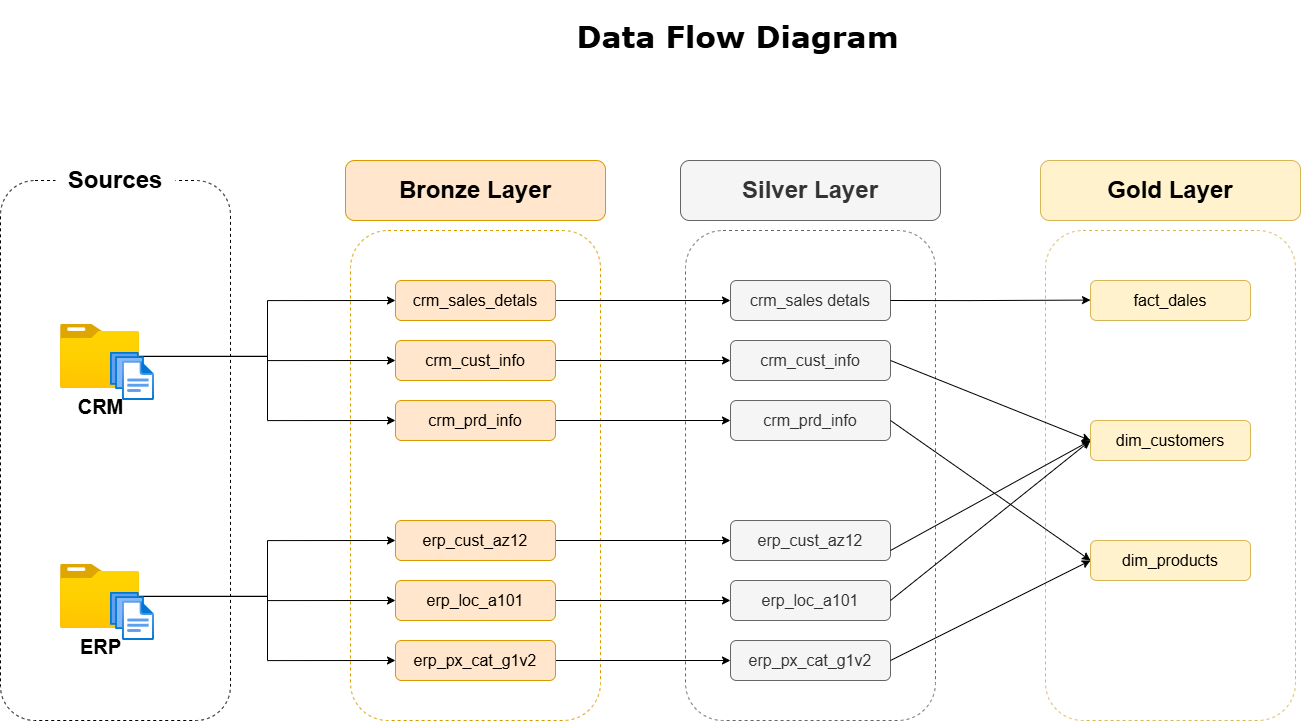

The diagram above was exported from draw.io. Its source (the exported page's mxGraphModel, read from the mxfile embedded in the PNG):
<mxGraphModel dx="1305" dy="993" grid="1" gridSize="10" guides="1" tooltips="1" connect="1" arrows="1" fold="1" page="1" pageScale="1" pageWidth="1654" pageHeight="1169" math="0" shadow="0">
  <root>
    <mxCell id="0" />
    <mxCell id="1" parent="0" />
    <mxCell id="fSH57RRrw0du6sdribOq-1" parent="1" style="rounded=1;whiteSpace=wrap;html=1;fillColor=none;dashed=1;" value="" vertex="1">
      <mxGeometry height="540" width="230" x="80" y="260" as="geometry" />
    </mxCell>
    <mxCell id="l_8uOq3ZzguLgbsm8UFE-2" parent="1" style="rounded=1;whiteSpace=wrap;html=1;fillColor=none;dashed=1;strokeColor=#d79b00;" value="" vertex="1">
      <mxGeometry height="490" width="250" x="430" y="310" as="geometry" />
    </mxCell>
    <mxCell id="l_8uOq3ZzguLgbsm8UFE-3" parent="1" style="rounded=1;whiteSpace=wrap;html=1;strokeColor=#d79b00;fontSize=24;fontStyle=1;fillColor=#ffe6cc;" value="Bronze Layer" vertex="1">
      <mxGeometry height="60" width="260" x="425" y="240" as="geometry" />
    </mxCell>
    <mxCell id="l_8uOq3ZzguLgbsm8UFE-5" parent="1" style="rounded=0;whiteSpace=wrap;html=1;fontSize=24;fontStyle=1;strokeColor=none;" value="Sources" vertex="1">
      <mxGeometry height="60" width="120" x="135" y="230" as="geometry" />
    </mxCell>
    <mxCell id="l_8uOq3ZzguLgbsm8UFE-40" edge="1" parent="1" source="l_8uOq3ZzguLgbsm8UFE-6" style="edgeStyle=orthogonalEdgeStyle;rounded=0;orthogonalLoop=1;jettySize=auto;html=1;entryX=0;entryY=0.5;entryDx=0;entryDy=0;" target="l_8uOq3ZzguLgbsm8UFE-15">
      <mxGeometry relative="1" as="geometry" />
    </mxCell>
    <mxCell id="l_8uOq3ZzguLgbsm8UFE-6" parent="1" style="rounded=1;whiteSpace=wrap;html=1;fillColor=#ffe6cc;strokeColor=#d79b00;fontSize=16;" value="crm_cust_info" vertex="1">
      <mxGeometry height="40" width="160" x="475" y="420" as="geometry" />
    </mxCell>
    <mxCell id="l_8uOq3ZzguLgbsm8UFE-39" edge="1" parent="1" source="l_8uOq3ZzguLgbsm8UFE-7" style="edgeStyle=orthogonalEdgeStyle;rounded=0;orthogonalLoop=1;jettySize=auto;html=1;" target="l_8uOq3ZzguLgbsm8UFE-16">
      <mxGeometry relative="1" as="geometry" />
    </mxCell>
    <mxCell id="l_8uOq3ZzguLgbsm8UFE-7" parent="1" style="rounded=1;whiteSpace=wrap;html=1;fillColor=#ffe6cc;strokeColor=#d79b00;fontSize=16;" value="crm_sales_detals" vertex="1">
      <mxGeometry height="40" width="160" x="475" y="360" as="geometry" />
    </mxCell>
    <mxCell id="l_8uOq3ZzguLgbsm8UFE-42" edge="1" parent="1" source="l_8uOq3ZzguLgbsm8UFE-8" style="edgeStyle=orthogonalEdgeStyle;rounded=0;orthogonalLoop=1;jettySize=auto;html=1;entryX=0;entryY=0.5;entryDx=0;entryDy=0;" target="l_8uOq3ZzguLgbsm8UFE-17">
      <mxGeometry relative="1" as="geometry" />
    </mxCell>
    <mxCell id="l_8uOq3ZzguLgbsm8UFE-8" parent="1" style="rounded=1;whiteSpace=wrap;html=1;fillColor=#ffe6cc;strokeColor=#d79b00;fontSize=16;" value="erp_cust_az12" vertex="1">
      <mxGeometry height="40" width="160" x="475" y="600" as="geometry" />
    </mxCell>
    <mxCell id="l_8uOq3ZzguLgbsm8UFE-41" edge="1" parent="1" source="l_8uOq3ZzguLgbsm8UFE-9" style="edgeStyle=orthogonalEdgeStyle;rounded=0;orthogonalLoop=1;jettySize=auto;html=1;entryX=0;entryY=0.5;entryDx=0;entryDy=0;" target="l_8uOq3ZzguLgbsm8UFE-18">
      <mxGeometry relative="1" as="geometry" />
    </mxCell>
    <mxCell id="l_8uOq3ZzguLgbsm8UFE-9" parent="1" style="rounded=1;whiteSpace=wrap;html=1;fillColor=#ffe6cc;strokeColor=#d79b00;fontSize=16;" value="crm_prd_info" vertex="1">
      <mxGeometry height="40" width="160" x="475" y="480" as="geometry" />
    </mxCell>
    <mxCell id="l_8uOq3ZzguLgbsm8UFE-44" edge="1" parent="1" source="l_8uOq3ZzguLgbsm8UFE-10" style="edgeStyle=orthogonalEdgeStyle;rounded=0;orthogonalLoop=1;jettySize=auto;html=1;" target="l_8uOq3ZzguLgbsm8UFE-19">
      <mxGeometry relative="1" as="geometry" />
    </mxCell>
    <mxCell id="l_8uOq3ZzguLgbsm8UFE-10" parent="1" style="rounded=1;whiteSpace=wrap;html=1;fillColor=#ffe6cc;strokeColor=#d79b00;fontSize=16;" value="erp_px_cat_g1v2" vertex="1">
      <mxGeometry height="40" width="160" x="475" y="720" as="geometry" />
    </mxCell>
    <mxCell id="l_8uOq3ZzguLgbsm8UFE-43" edge="1" parent="1" source="l_8uOq3ZzguLgbsm8UFE-11" style="edgeStyle=orthogonalEdgeStyle;rounded=0;orthogonalLoop=1;jettySize=auto;html=1;entryX=0;entryY=0.5;entryDx=0;entryDy=0;" target="l_8uOq3ZzguLgbsm8UFE-20">
      <mxGeometry relative="1" as="geometry" />
    </mxCell>
    <mxCell id="l_8uOq3ZzguLgbsm8UFE-11" parent="1" style="rounded=1;whiteSpace=wrap;html=1;fillColor=#ffe6cc;strokeColor=#d79b00;fontSize=16;" value="erp_loc_a101" vertex="1">
      <mxGeometry height="40" width="160" x="475" y="660" as="geometry" />
    </mxCell>
    <mxCell id="l_8uOq3ZzguLgbsm8UFE-13" parent="1" style="rounded=1;whiteSpace=wrap;html=1;fillColor=none;dashed=1;strokeColor=#666666;fontColor=#333333;" value="" vertex="1">
      <mxGeometry height="490" width="250" x="765" y="310" as="geometry" />
    </mxCell>
    <mxCell id="l_8uOq3ZzguLgbsm8UFE-14" parent="1" style="rounded=1;whiteSpace=wrap;html=1;strokeColor=#666666;fontSize=24;fontStyle=1;fillColor=#f5f5f5;fontColor=#333333;" value="Silver Layer" vertex="1">
      <mxGeometry height="60" width="260" x="760" y="240" as="geometry" />
    </mxCell>
    <mxCell id="l_8uOq3ZzguLgbsm8UFE-15" parent="1" style="rounded=1;whiteSpace=wrap;html=1;fillColor=#f5f5f5;fontColor=#333333;strokeColor=#666666;fontSize=16;" value="crm_cust_info" vertex="1">
      <mxGeometry height="40" width="160" x="810" y="420" as="geometry" />
    </mxCell>
    <mxCell id="l_8uOq3ZzguLgbsm8UFE-16" parent="1" style="rounded=1;whiteSpace=wrap;html=1;fillColor=#f5f5f5;fontColor=#333333;strokeColor=#666666;fontSize=16;" value="crm_sales detals" vertex="1">
      <mxGeometry height="40" width="160" x="810" y="360" as="geometry" />
    </mxCell>
    <mxCell id="l_8uOq3ZzguLgbsm8UFE-17" parent="1" style="rounded=1;whiteSpace=wrap;html=1;fillColor=#f5f5f5;fontColor=#333333;strokeColor=#666666;fontSize=16;" value="erp_cust_az12" vertex="1">
      <mxGeometry height="40" width="160" x="810" y="600" as="geometry" />
    </mxCell>
    <mxCell id="l_8uOq3ZzguLgbsm8UFE-18" parent="1" style="rounded=1;whiteSpace=wrap;html=1;fillColor=#f5f5f5;fontColor=#333333;strokeColor=#666666;fontSize=16;" value="crm_prd_info" vertex="1">
      <mxGeometry height="40" width="160" x="810" y="480" as="geometry" />
    </mxCell>
    <mxCell id="l_8uOq3ZzguLgbsm8UFE-19" parent="1" style="rounded=1;whiteSpace=wrap;html=1;fillColor=#f5f5f5;fontColor=#333333;strokeColor=#666666;fontSize=16;" value="erp_px_cat_g1v2" vertex="1">
      <mxGeometry height="40" width="160" x="810" y="720" as="geometry" />
    </mxCell>
    <mxCell id="l_8uOq3ZzguLgbsm8UFE-20" parent="1" style="rounded=1;whiteSpace=wrap;html=1;fillColor=#f5f5f5;fontColor=#333333;strokeColor=#666666;fontSize=16;" value="erp_loc_a101" vertex="1">
      <mxGeometry height="40" width="160" x="810" y="660" as="geometry" />
    </mxCell>
    <mxCell id="l_8uOq3ZzguLgbsm8UFE-21" parent="1" style="rounded=1;whiteSpace=wrap;html=1;fillColor=none;dashed=1;strokeColor=#d6b656;" value="" vertex="1">
      <mxGeometry height="490" width="250" x="1125" y="310" as="geometry" />
    </mxCell>
    <mxCell id="l_8uOq3ZzguLgbsm8UFE-22" parent="1" style="rounded=1;whiteSpace=wrap;html=1;strokeColor=#d6b656;fontSize=24;fontStyle=1;fillColor=#fff2cc;" value="Gold Layer" vertex="1">
      <mxGeometry height="60" width="260" x="1120" y="240" as="geometry" />
    </mxCell>
    <mxCell id="l_8uOq3ZzguLgbsm8UFE-23" parent="1" style="rounded=1;whiteSpace=wrap;html=1;fillColor=#fff2cc;strokeColor=#d6b656;fontSize=16;" value="dim_customers" vertex="1">
      <mxGeometry height="40" width="160" x="1170" y="500" as="geometry" />
    </mxCell>
    <mxCell id="l_8uOq3ZzguLgbsm8UFE-24" parent="1" style="rounded=1;whiteSpace=wrap;html=1;fillColor=#fff2cc;strokeColor=#d6b656;fontSize=16;" value="fact_dales" vertex="1">
      <mxGeometry height="40" width="160" x="1170" y="360" as="geometry" />
    </mxCell>
    <mxCell id="l_8uOq3ZzguLgbsm8UFE-26" parent="1" style="rounded=1;whiteSpace=wrap;html=1;fillColor=#fff2cc;strokeColor=#d6b656;fontSize=16;" value="dim_products" vertex="1">
      <mxGeometry height="40" width="160" x="1170" y="620" as="geometry" />
    </mxCell>
    <mxCell id="l_8uOq3ZzguLgbsm8UFE-33" edge="1" parent="1" source="l_8uOq3ZzguLgbsm8UFE-29" style="edgeStyle=orthogonalEdgeStyle;rounded=0;orthogonalLoop=1;jettySize=auto;html=1;entryX=0;entryY=0.5;entryDx=0;entryDy=0;" target="l_8uOq3ZzguLgbsm8UFE-7">
      <mxGeometry relative="1" as="geometry" />
    </mxCell>
    <mxCell id="l_8uOq3ZzguLgbsm8UFE-34" edge="1" parent="1" source="l_8uOq3ZzguLgbsm8UFE-29" style="edgeStyle=orthogonalEdgeStyle;rounded=0;orthogonalLoop=1;jettySize=auto;html=1;entryX=0;entryY=0.5;entryDx=0;entryDy=0;" target="l_8uOq3ZzguLgbsm8UFE-6">
      <mxGeometry relative="1" as="geometry" />
    </mxCell>
    <mxCell id="l_8uOq3ZzguLgbsm8UFE-35" edge="1" parent="1" source="l_8uOq3ZzguLgbsm8UFE-29" style="edgeStyle=orthogonalEdgeStyle;rounded=0;orthogonalLoop=1;jettySize=auto;html=1;entryX=0;entryY=0.5;entryDx=0;entryDy=0;" target="l_8uOq3ZzguLgbsm8UFE-9">
      <mxGeometry relative="1" as="geometry" />
    </mxCell>
    <mxCell id="l_8uOq3ZzguLgbsm8UFE-29" parent="1" style="image;aspect=fixed;html=1;points=[];align=center;fontSize=20;image=img/lib/azure2/general/Folder_Blank.svg;fontStyle=1" value="CRM" vertex="1">
      <mxGeometry height="64.12" width="79" x="140" y="403.87" as="geometry" />
    </mxCell>
    <mxCell id="l_8uOq3ZzguLgbsm8UFE-30" parent="1" style="image;aspect=fixed;html=1;points=[];align=center;fontSize=12;image=img/lib/azure2/general/Files.svg;" value="" vertex="1">
      <mxGeometry height="48.13" width="44" x="190" y="431.87" as="geometry" />
    </mxCell>
    <mxCell id="l_8uOq3ZzguLgbsm8UFE-36" edge="1" parent="1" source="l_8uOq3ZzguLgbsm8UFE-31" style="edgeStyle=orthogonalEdgeStyle;rounded=0;orthogonalLoop=1;jettySize=auto;html=1;entryX=0;entryY=0.5;entryDx=0;entryDy=0;" target="l_8uOq3ZzguLgbsm8UFE-11">
      <mxGeometry relative="1" as="geometry" />
    </mxCell>
    <mxCell id="l_8uOq3ZzguLgbsm8UFE-37" edge="1" parent="1" source="l_8uOq3ZzguLgbsm8UFE-31" style="edgeStyle=orthogonalEdgeStyle;rounded=0;orthogonalLoop=1;jettySize=auto;html=1;entryX=0;entryY=0.5;entryDx=0;entryDy=0;" target="l_8uOq3ZzguLgbsm8UFE-8">
      <mxGeometry relative="1" as="geometry" />
    </mxCell>
    <mxCell id="l_8uOq3ZzguLgbsm8UFE-38" edge="1" parent="1" source="l_8uOq3ZzguLgbsm8UFE-31" style="edgeStyle=orthogonalEdgeStyle;rounded=0;orthogonalLoop=1;jettySize=auto;html=1;entryX=0;entryY=0.5;entryDx=0;entryDy=0;" target="l_8uOq3ZzguLgbsm8UFE-10">
      <mxGeometry relative="1" as="geometry" />
    </mxCell>
    <mxCell id="l_8uOq3ZzguLgbsm8UFE-31" parent="1" style="image;aspect=fixed;html=1;points=[];align=center;fontSize=20;image=img/lib/azure2/general/Folder_Blank.svg;fontStyle=1" value="ERP" vertex="1">
      <mxGeometry height="64.12" width="79" x="140" y="643.87" as="geometry" />
    </mxCell>
    <mxCell id="l_8uOq3ZzguLgbsm8UFE-32" parent="1" style="image;aspect=fixed;html=1;points=[];align=center;fontSize=12;image=img/lib/azure2/general/Files.svg;" value="" vertex="1">
      <mxGeometry height="48.13" width="44" x="190" y="671.87" as="geometry" />
    </mxCell>
    <mxCell id="l_8uOq3ZzguLgbsm8UFE-45" parent="1" style="text;html=1;whiteSpace=wrap;strokeColor=none;fillColor=none;align=center;verticalAlign=middle;rounded=0;fontSize=30;fontStyle=1;fontFamily=Verdana;" value="Data Flow Diagram" vertex="1">
      <mxGeometry height="70" width="405" x="615" y="80" as="geometry" />
    </mxCell>
    <mxCell id="7kjJlD0eZUM0AZ4rdkVP-7" edge="1" parent="1" source="l_8uOq3ZzguLgbsm8UFE-16" style="edgeStyle=orthogonalEdgeStyle;rounded=0;orthogonalLoop=1;jettySize=auto;html=1;exitX=1;exitY=0.5;exitDx=0;exitDy=0;entryX=0.18;entryY=0.142;entryDx=0;entryDy=0;entryPerimeter=0;" target="l_8uOq3ZzguLgbsm8UFE-21">
      <mxGeometry relative="1" as="geometry" />
    </mxCell>
    <mxCell id="7kjJlD0eZUM0AZ4rdkVP-10" edge="1" parent="1" source="l_8uOq3ZzguLgbsm8UFE-20" style="endArrow=classic;html=1;rounded=0;exitX=1;exitY=0.5;exitDx=0;exitDy=0;" value="">
      <mxGeometry height="50" relative="1" width="50" as="geometry">
        <mxPoint x="1030" y="660" as="sourcePoint" />
        <mxPoint x="1170" y="520" as="targetPoint" />
      </mxGeometry>
    </mxCell>
    <mxCell id="7kjJlD0eZUM0AZ4rdkVP-11" edge="1" parent="1" source="l_8uOq3ZzguLgbsm8UFE-19" style="endArrow=classic;html=1;rounded=0;exitX=1;exitY=0.5;exitDx=0;exitDy=0;entryX=0;entryY=0.5;entryDx=0;entryDy=0;" target="l_8uOq3ZzguLgbsm8UFE-26" value="">
      <mxGeometry height="50" relative="1" width="50" as="geometry">
        <mxPoint x="1040" y="740" as="sourcePoint" />
        <mxPoint x="1090" y="690" as="targetPoint" />
      </mxGeometry>
    </mxCell>
    <mxCell id="7kjJlD0eZUM0AZ4rdkVP-12" edge="1" parent="1" source="l_8uOq3ZzguLgbsm8UFE-17" style="endArrow=classic;html=1;rounded=0;exitX=1;exitY=0.75;exitDx=0;exitDy=0;entryX=0;entryY=0.5;entryDx=0;entryDy=0;" target="l_8uOq3ZzguLgbsm8UFE-23" value="">
      <mxGeometry height="50" relative="1" width="50" as="geometry">
        <mxPoint x="1075" y="550" as="sourcePoint" />
        <mxPoint x="1125" y="500" as="targetPoint" />
      </mxGeometry>
    </mxCell>
    <mxCell id="7kjJlD0eZUM0AZ4rdkVP-16" edge="1" parent="1" source="l_8uOq3ZzguLgbsm8UFE-18" style="endArrow=classic;html=1;rounded=0;exitX=1;exitY=0.5;exitDx=0;exitDy=0;" value="">
      <mxGeometry height="50" relative="1" width="50" as="geometry">
        <mxPoint x="1060" y="590" as="sourcePoint" />
        <mxPoint x="1170" y="640" as="targetPoint" />
      </mxGeometry>
    </mxCell>
    <mxCell id="7kjJlD0eZUM0AZ4rdkVP-17" edge="1" parent="1" source="l_8uOq3ZzguLgbsm8UFE-15" style="endArrow=classic;html=1;rounded=0;exitX=1;exitY=0.5;exitDx=0;exitDy=0;entryX=0;entryY=0.5;entryDx=0;entryDy=0;" target="l_8uOq3ZzguLgbsm8UFE-23" value="">
      <mxGeometry height="50" relative="1" width="50" as="geometry">
        <mxPoint x="1070" y="510" as="sourcePoint" />
        <mxPoint x="1180" y="560" as="targetPoint" />
      </mxGeometry>
    </mxCell>
  </root>
</mxGraphModel>